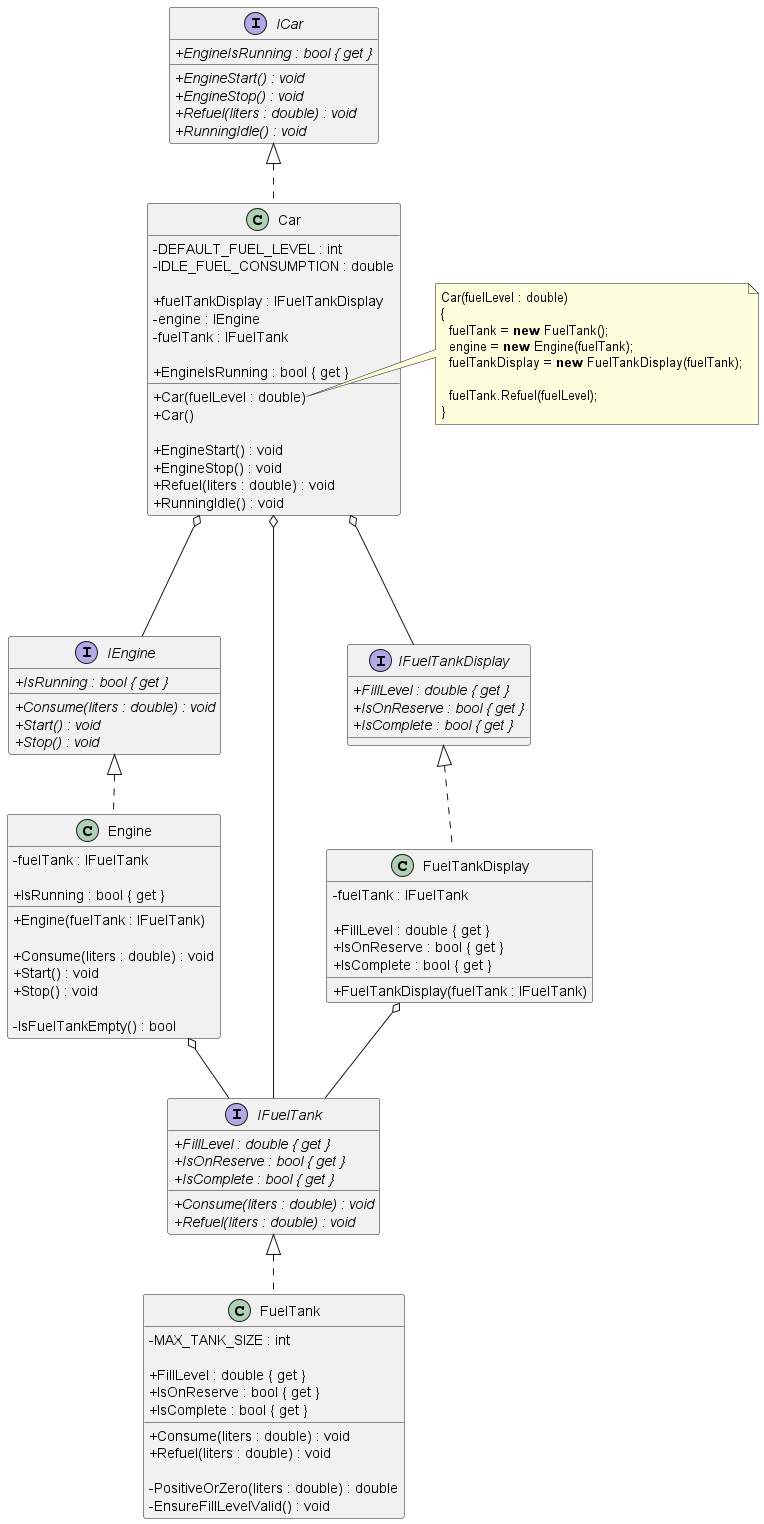

The diagram above was rendered by PlantUML. Its source (embedded in the PNG):
@startuml "Engine And Fuel Tank"
skinparam classAttributeIconSize 0

interface ICar
{
  + //EngineIsRunning : bool { get }//
  + //EngineStart() : void//
  + //EngineStop() : void//
  + //Refuel(liters : double) : void//
  + //RunningIdle() : void//
}

interface IEngine
{
  + //IsRunning : bool { get }//
  + //Consume(liters : double) : void//
  + //Start() : void//
  + //Stop() : void//
}

interface IFuelTank
{
  + //FillLevel : double { get }//
  + //IsOnReserve : bool { get }//
  + //IsComplete : bool { get }//
  + //Consume(liters : double) : void//
  + //Refuel(liters : double) : void//
}

interface IFuelTankDisplay
{
  + //FillLevel : double { get }//
  + //IsOnReserve : bool { get }//
  + //IsComplete : bool { get }//
}

class Car
{
  - DEFAULT_FUEL_LEVEL : int
  - IDLE_FUEL_CONSUMPTION : double

  + fuelTankDisplay : IFuelTankDisplay
  - engine : IEngine
  - fuelTank : IFuelTank

  + EngineIsRunning : bool { get }

  + Car(fuelLevel : double)
  + Car()

  + EngineStart() : void
  + EngineStop() : void
  + Refuel(liters : double) : void
  + RunningIdle() : void
}

class Engine
{
  - fuelTank : IFuelTank

  + IsRunning : bool { get }

  + Engine(fuelTank : IFuelTank)

  + Consume(liters : double) : void
  + Start() : void
  + Stop() : void

  - IsFuelTankEmpty() : bool
}

class FuelTank
{
  - MAX_TANK_SIZE : int

  + FillLevel : double { get }
  + IsOnReserve : bool { get }
  + IsComplete : bool { get }

  + Consume(liters : double) : void
  + Refuel(liters : double) : void

  - PositiveOrZero(liters : double) : double
  - EnsureFillLevelValid() : void
}

class FuelTankDisplay
{
  - fuelTank : IFuelTank

  + FillLevel : double { get }
  + IsOnReserve : bool { get }
  + IsComplete : bool { get }

  + FuelTankDisplay(fuelTank : IFuelTank)
} 

ICar <|.. Car
Car o--- IFuelTankDisplay
Car o--- IEngine
Car o--- IFuelTank

IEngine <|.. Engine
Engine o-- IFuelTank

IFuelTank <|.. FuelTank

IFuelTankDisplay <|.. FuelTankDisplay
FuelTankDisplay o-- IFuelTank

note right of Car::Car
Car(fuelLevel : double)
{
  fuelTank = **new** FuelTank();
  engine = **new** Engine(fuelTank);
  fuelTankDisplay = **new** FuelTankDisplay(fuelTank);

  fuelTank.Refuel(fuelLevel);
}
end note


@enduml